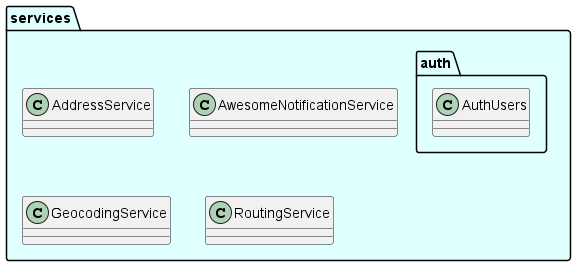

The diagram above was rendered by PlantUML. Its source (embedded in the PNG):
@startuml

package "services" #E0FFFF {
   package "auth" {
     class AuthUsers
   }
  class AddressService
  class AwesomeNotificationService
  class GeocodingService
  class RoutingService
}

@enduml